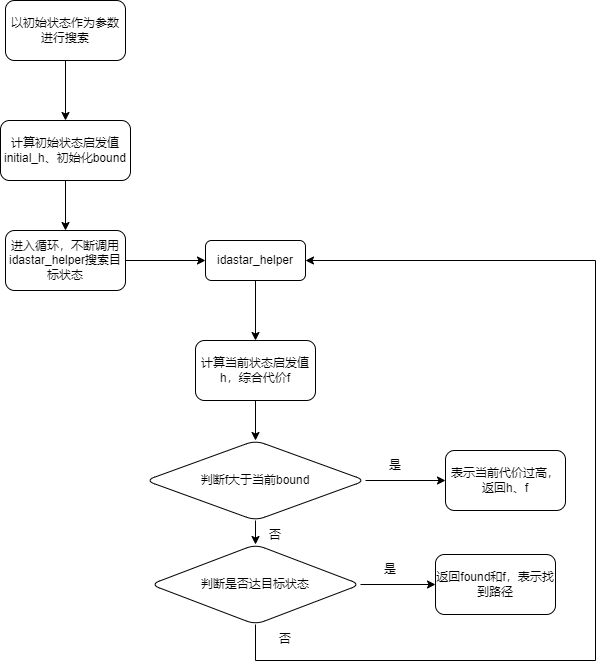

The diagram above was exported from draw.io. Its source (the exported page's mxGraphModel, read from the mxfile embedded in the PNG):
<mxGraphModel dx="1292" dy="1112" grid="1" gridSize="10" guides="1" tooltips="1" connect="1" arrows="1" fold="1" page="1" pageScale="1" pageWidth="827" pageHeight="1169" math="0" shadow="0">
  <root>
    <mxCell id="0" />
    <mxCell id="1" parent="0" />
    <mxCell id="Fh58XkRCrw7Eq8N1jscb-178" style="edgeStyle=orthogonalEdgeStyle;rounded=0;orthogonalLoop=1;jettySize=auto;html=1;entryX=0.5;entryY=0;entryDx=0;entryDy=0;fontFamily=Helvetica;fontSize=12;fontColor=default;" edge="1" parent="1" source="Fh58XkRCrw7Eq8N1jscb-169" target="Fh58XkRCrw7Eq8N1jscb-170">
      <mxGeometry relative="1" as="geometry" />
    </mxCell>
    <mxCell id="Fh58XkRCrw7Eq8N1jscb-169" value="以初始状态作为参数进行搜索" style="rounded=1;whiteSpace=wrap;html=1;strokeColor=default;fontFamily=Helvetica;fontSize=12;fontColor=default;fillColor=default;" vertex="1" parent="1">
      <mxGeometry x="50" y="40" width="120" height="60" as="geometry" />
    </mxCell>
    <mxCell id="Fh58XkRCrw7Eq8N1jscb-179" style="edgeStyle=orthogonalEdgeStyle;rounded=0;orthogonalLoop=1;jettySize=auto;html=1;entryX=0.5;entryY=0;entryDx=0;entryDy=0;fontFamily=Helvetica;fontSize=12;fontColor=default;" edge="1" parent="1" source="Fh58XkRCrw7Eq8N1jscb-170" target="Fh58XkRCrw7Eq8N1jscb-171">
      <mxGeometry relative="1" as="geometry" />
    </mxCell>
    <mxCell id="Fh58XkRCrw7Eq8N1jscb-170" value="计算初始状态启发值initial_h、初始化bound" style="rounded=1;whiteSpace=wrap;html=1;strokeColor=default;fontFamily=Helvetica;fontSize=12;fontColor=default;fillColor=default;" vertex="1" parent="1">
      <mxGeometry x="45" y="160" width="130" height="60" as="geometry" />
    </mxCell>
    <mxCell id="Fh58XkRCrw7Eq8N1jscb-180" style="edgeStyle=orthogonalEdgeStyle;rounded=0;orthogonalLoop=1;jettySize=auto;html=1;entryX=0;entryY=0.5;entryDx=0;entryDy=0;fontFamily=Helvetica;fontSize=12;fontColor=default;" edge="1" parent="1" source="Fh58XkRCrw7Eq8N1jscb-171" target="Fh58XkRCrw7Eq8N1jscb-172">
      <mxGeometry relative="1" as="geometry" />
    </mxCell>
    <mxCell id="Fh58XkRCrw7Eq8N1jscb-171" value="进入循环，不断调用idastar_helper搜索目标状态" style="rounded=1;whiteSpace=wrap;html=1;strokeColor=default;fontFamily=Helvetica;fontSize=12;fontColor=default;fillColor=default;" vertex="1" parent="1">
      <mxGeometry x="50" y="270" width="120" height="60" as="geometry" />
    </mxCell>
    <mxCell id="Fh58XkRCrw7Eq8N1jscb-181" style="edgeStyle=orthogonalEdgeStyle;rounded=0;orthogonalLoop=1;jettySize=auto;html=1;entryX=0.5;entryY=0;entryDx=0;entryDy=0;fontFamily=Helvetica;fontSize=12;fontColor=default;" edge="1" parent="1" source="Fh58XkRCrw7Eq8N1jscb-172" target="Fh58XkRCrw7Eq8N1jscb-173">
      <mxGeometry relative="1" as="geometry" />
    </mxCell>
    <mxCell id="Fh58XkRCrw7Eq8N1jscb-172" value="idastar_helper" style="rounded=1;whiteSpace=wrap;html=1;strokeColor=default;fontFamily=Helvetica;fontSize=12;fontColor=default;fillColor=default;" vertex="1" parent="1">
      <mxGeometry x="250" y="280" width="100" height="40" as="geometry" />
    </mxCell>
    <mxCell id="Fh58XkRCrw7Eq8N1jscb-182" style="edgeStyle=orthogonalEdgeStyle;rounded=0;orthogonalLoop=1;jettySize=auto;html=1;entryX=0.5;entryY=0;entryDx=0;entryDy=0;fontFamily=Helvetica;fontSize=12;fontColor=default;" edge="1" parent="1" source="Fh58XkRCrw7Eq8N1jscb-173" target="Fh58XkRCrw7Eq8N1jscb-174">
      <mxGeometry relative="1" as="geometry" />
    </mxCell>
    <mxCell id="Fh58XkRCrw7Eq8N1jscb-173" value="计算当前状态启发值h，综合代价f" style="rounded=1;whiteSpace=wrap;html=1;strokeColor=default;fontFamily=Helvetica;fontSize=12;fontColor=default;fillColor=default;" vertex="1" parent="1">
      <mxGeometry x="240" y="380" width="120" height="60" as="geometry" />
    </mxCell>
    <mxCell id="Fh58XkRCrw7Eq8N1jscb-184" style="edgeStyle=orthogonalEdgeStyle;rounded=0;orthogonalLoop=1;jettySize=auto;html=1;entryX=0.5;entryY=0;entryDx=0;entryDy=0;fontFamily=Helvetica;fontSize=12;fontColor=default;" edge="1" parent="1" source="Fh58XkRCrw7Eq8N1jscb-174" target="Fh58XkRCrw7Eq8N1jscb-175">
      <mxGeometry relative="1" as="geometry" />
    </mxCell>
    <mxCell id="Fh58XkRCrw7Eq8N1jscb-187" style="edgeStyle=orthogonalEdgeStyle;rounded=0;orthogonalLoop=1;jettySize=auto;html=1;entryX=0;entryY=0.5;entryDx=0;entryDy=0;fontFamily=Helvetica;fontSize=12;fontColor=default;" edge="1" parent="1" source="Fh58XkRCrw7Eq8N1jscb-174" target="Fh58XkRCrw7Eq8N1jscb-186">
      <mxGeometry relative="1" as="geometry" />
    </mxCell>
    <mxCell id="Fh58XkRCrw7Eq8N1jscb-174" value="判断f大于当前bound" style="rhombus;whiteSpace=wrap;html=1;rounded=1;strokeColor=default;fontFamily=Helvetica;fontSize=12;fontColor=default;fillColor=default;" vertex="1" parent="1">
      <mxGeometry x="190" y="480" width="220" height="80" as="geometry" />
    </mxCell>
    <mxCell id="Fh58XkRCrw7Eq8N1jscb-188" style="edgeStyle=orthogonalEdgeStyle;rounded=0;orthogonalLoop=1;jettySize=auto;html=1;entryX=0;entryY=0.5;entryDx=0;entryDy=0;fontFamily=Helvetica;fontSize=12;fontColor=default;" edge="1" parent="1" source="Fh58XkRCrw7Eq8N1jscb-175" target="Fh58XkRCrw7Eq8N1jscb-185">
      <mxGeometry relative="1" as="geometry" />
    </mxCell>
    <mxCell id="Fh58XkRCrw7Eq8N1jscb-175" value="判断是否达目标状态" style="rhombus;whiteSpace=wrap;html=1;rounded=1;strokeColor=default;fontFamily=Helvetica;fontSize=12;fontColor=default;fillColor=default;" vertex="1" parent="1">
      <mxGeometry x="195" y="584" width="210" height="80" as="geometry" />
    </mxCell>
    <mxCell id="Fh58XkRCrw7Eq8N1jscb-185" value="返回found和f，表示找到路径" style="rounded=1;whiteSpace=wrap;html=1;strokeColor=default;fontFamily=Helvetica;fontSize=12;fontColor=default;fillColor=default;" vertex="1" parent="1">
      <mxGeometry x="480" y="594" width="120" height="60" as="geometry" />
    </mxCell>
    <mxCell id="Fh58XkRCrw7Eq8N1jscb-186" value="表示当前代价过高，返回h、f" style="rounded=1;whiteSpace=wrap;html=1;strokeColor=default;fontFamily=Helvetica;fontSize=12;fontColor=default;fillColor=default;" vertex="1" parent="1">
      <mxGeometry x="490" y="490" width="120" height="60" as="geometry" />
    </mxCell>
    <mxCell id="Fh58XkRCrw7Eq8N1jscb-190" value="" style="endArrow=none;html=1;rounded=0;fontFamily=Helvetica;fontSize=12;fontColor=default;" edge="1" parent="1">
      <mxGeometry width="50" height="50" relative="1" as="geometry">
        <mxPoint x="300" y="664" as="sourcePoint" />
        <mxPoint x="300" y="700" as="targetPoint" />
      </mxGeometry>
    </mxCell>
    <mxCell id="Fh58XkRCrw7Eq8N1jscb-191" value="" style="endArrow=none;html=1;rounded=0;fontFamily=Helvetica;fontSize=12;fontColor=default;" edge="1" parent="1">
      <mxGeometry width="50" height="50" relative="1" as="geometry">
        <mxPoint x="300" y="700" as="sourcePoint" />
        <mxPoint x="640" y="700" as="targetPoint" />
      </mxGeometry>
    </mxCell>
    <mxCell id="Fh58XkRCrw7Eq8N1jscb-192" value="" style="endArrow=none;html=1;rounded=0;fontFamily=Helvetica;fontSize=12;fontColor=default;" edge="1" parent="1">
      <mxGeometry width="50" height="50" relative="1" as="geometry">
        <mxPoint x="640" y="700" as="sourcePoint" />
        <mxPoint x="640" y="300" as="targetPoint" />
      </mxGeometry>
    </mxCell>
    <mxCell id="Fh58XkRCrw7Eq8N1jscb-193" value="" style="endArrow=classic;html=1;rounded=0;fontFamily=Helvetica;fontSize=12;fontColor=default;entryX=1;entryY=0.5;entryDx=0;entryDy=0;" edge="1" parent="1" target="Fh58XkRCrw7Eq8N1jscb-172">
      <mxGeometry width="50" height="50" relative="1" as="geometry">
        <mxPoint x="640" y="300" as="sourcePoint" />
        <mxPoint x="690" y="250" as="targetPoint" />
      </mxGeometry>
    </mxCell>
    <mxCell id="Fh58XkRCrw7Eq8N1jscb-194" value="否" style="text;html=1;strokeColor=none;fillColor=none;align=center;verticalAlign=middle;whiteSpace=wrap;rounded=0;fontSize=12;fontFamily=Helvetica;fontColor=default;" vertex="1" parent="1">
      <mxGeometry x="290" y="560" width="60" height="30" as="geometry" />
    </mxCell>
    <mxCell id="Fh58XkRCrw7Eq8N1jscb-195" value="否" style="text;html=1;strokeColor=none;fillColor=none;align=center;verticalAlign=middle;whiteSpace=wrap;rounded=0;fontSize=12;fontFamily=Helvetica;fontColor=default;" vertex="1" parent="1">
      <mxGeometry x="300" y="664" width="60" height="30" as="geometry" />
    </mxCell>
    <mxCell id="Fh58XkRCrw7Eq8N1jscb-196" value="是" style="text;html=1;strokeColor=none;fillColor=none;align=center;verticalAlign=middle;whiteSpace=wrap;rounded=0;fontSize=12;fontFamily=Helvetica;fontColor=default;" vertex="1" parent="1">
      <mxGeometry x="405" y="594" width="60" height="30" as="geometry" />
    </mxCell>
    <mxCell id="Fh58XkRCrw7Eq8N1jscb-197" value="是" style="text;html=1;strokeColor=none;fillColor=none;align=center;verticalAlign=middle;whiteSpace=wrap;rounded=0;fontSize=12;fontFamily=Helvetica;fontColor=default;" vertex="1" parent="1">
      <mxGeometry x="410" y="490" width="60" height="30" as="geometry" />
    </mxCell>
  </root>
</mxGraphModel>